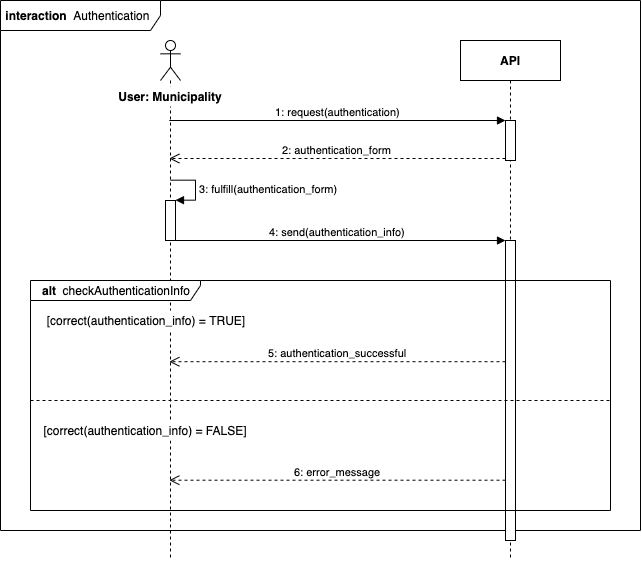

The diagram above was exported from draw.io. Its source (the exported page's mxGraphModel, read from the mxfile embedded in the PNG):
<mxGraphModel dx="1820" dy="1272" grid="1" gridSize="10" guides="1" tooltips="1" connect="1" arrows="1" fold="1" page="1" pageScale="1" pageWidth="1100" pageHeight="850" background="#ffffff" math="0" shadow="0">
  <root>
    <mxCell id="0" />
    <mxCell id="1" parent="0" />
    <mxCell id="Y1CoSFJEu1rjlVGc4ZUV-2" value="&lt;b&gt;&amp;nbsp;interaction&lt;/b&gt;&amp;nbsp; Authentication" style="shape=umlFrame;whiteSpace=wrap;html=1;width=160;height=30;align=left;" vertex="1" parent="1">
      <mxGeometry x="40" y="240" width="640" height="530" as="geometry" />
    </mxCell>
    <mxCell id="Y1CoSFJEu1rjlVGc4ZUV-7" value="" style="shape=umlLifeline;participant=umlActor;perimeter=lifelinePerimeter;whiteSpace=wrap;html=1;container=1;collapsible=0;recursiveResize=0;verticalAlign=top;spacingTop=36;labelBackgroundColor=#ffffff;outlineConnect=0;" vertex="1" parent="1">
      <mxGeometry x="200" y="280" width="20" height="520" as="geometry" />
    </mxCell>
    <mxCell id="Y1CoSFJEu1rjlVGc4ZUV-14" value="" style="html=1;points=[];perimeter=orthogonalPerimeter;fillColor=#ffffff;" vertex="1" parent="Y1CoSFJEu1rjlVGc4ZUV-7">
      <mxGeometry x="5" y="160" width="10" height="40" as="geometry" />
    </mxCell>
    <mxCell id="Y1CoSFJEu1rjlVGc4ZUV-15" value="3: fulfill(authentication_form)" style="edgeStyle=orthogonalEdgeStyle;html=1;align=left;spacingLeft=2;endArrow=block;rounded=0;entryX=1;entryY=0;" edge="1" target="Y1CoSFJEu1rjlVGc4ZUV-14" parent="Y1CoSFJEu1rjlVGc4ZUV-7">
      <mxGeometry relative="1" as="geometry">
        <mxPoint x="10" y="140" as="sourcePoint" />
        <Array as="points">
          <mxPoint x="35" y="140" />
        </Array>
      </mxGeometry>
    </mxCell>
    <mxCell id="Y1CoSFJEu1rjlVGc4ZUV-8" value="&lt;b&gt;API&lt;/b&gt;" style="shape=umlLifeline;perimeter=lifelinePerimeter;whiteSpace=wrap;html=1;container=1;collapsible=0;recursiveResize=0;outlineConnect=0;" vertex="1" parent="1">
      <mxGeometry x="500" y="280" width="100" height="520" as="geometry" />
    </mxCell>
    <mxCell id="Y1CoSFJEu1rjlVGc4ZUV-11" value="" style="html=1;points=[];perimeter=orthogonalPerimeter;fillColor=#ffffff;" vertex="1" parent="Y1CoSFJEu1rjlVGc4ZUV-8">
      <mxGeometry x="45" y="80" width="10" height="40" as="geometry" />
    </mxCell>
    <mxCell id="Y1CoSFJEu1rjlVGc4ZUV-16" value="" style="html=1;points=[];perimeter=orthogonalPerimeter;fillColor=#ffffff;" vertex="1" parent="Y1CoSFJEu1rjlVGc4ZUV-8">
      <mxGeometry x="45" y="200" width="10" height="300" as="geometry" />
    </mxCell>
    <mxCell id="Y1CoSFJEu1rjlVGc4ZUV-9" value="&lt;b&gt;User: Municipality&lt;/b&gt;" style="text;html=1;strokeColor=none;fillColor=#ffffff;align=center;verticalAlign=middle;whiteSpace=wrap;rounded=0;" vertex="1" parent="1">
      <mxGeometry x="135" y="326" width="150" height="20" as="geometry" />
    </mxCell>
    <mxCell id="Y1CoSFJEu1rjlVGc4ZUV-12" value="1: request(authentication)" style="html=1;verticalAlign=bottom;endArrow=block;entryX=0;entryY=0;" edge="1" target="Y1CoSFJEu1rjlVGc4ZUV-11" parent="1" source="Y1CoSFJEu1rjlVGc4ZUV-7">
      <mxGeometry relative="1" as="geometry">
        <mxPoint x="270" y="600" as="sourcePoint" />
      </mxGeometry>
    </mxCell>
    <mxCell id="Y1CoSFJEu1rjlVGc4ZUV-13" value="2: authentication_form" style="html=1;verticalAlign=bottom;endArrow=open;dashed=1;endSize=8;exitX=0;exitY=0.95;" edge="1" source="Y1CoSFJEu1rjlVGc4ZUV-11" parent="1" target="Y1CoSFJEu1rjlVGc4ZUV-7">
      <mxGeometry relative="1" as="geometry">
        <mxPoint x="270" y="676" as="targetPoint" />
      </mxGeometry>
    </mxCell>
    <mxCell id="Y1CoSFJEu1rjlVGc4ZUV-17" value="4: send(authentication_info)" style="html=1;verticalAlign=bottom;endArrow=block;entryX=0;entryY=0;" edge="1" target="Y1CoSFJEu1rjlVGc4ZUV-16" parent="1" source="Y1CoSFJEu1rjlVGc4ZUV-7">
      <mxGeometry relative="1" as="geometry">
        <mxPoint x="475" y="480" as="sourcePoint" />
      </mxGeometry>
    </mxCell>
    <mxCell id="Y1CoSFJEu1rjlVGc4ZUV-18" value="5: authentication_successful" style="html=1;verticalAlign=bottom;endArrow=open;dashed=1;endSize=8;exitX=0;exitY=0.404;exitDx=0;exitDy=0;exitPerimeter=0;" edge="1" source="Y1CoSFJEu1rjlVGc4ZUV-16" parent="1" target="Y1CoSFJEu1rjlVGc4ZUV-7">
      <mxGeometry relative="1" as="geometry">
        <mxPoint x="475" y="556" as="targetPoint" />
        <mxPoint x="540" y="590" as="sourcePoint" />
      </mxGeometry>
    </mxCell>
    <mxCell id="Y1CoSFJEu1rjlVGc4ZUV-23" value="[correct(authentication_info) = TRUE]" style="text;html=1;strokeColor=none;fillColor=#ffffff;align=center;verticalAlign=middle;whiteSpace=wrap;rounded=0;" vertex="1" parent="1">
      <mxGeometry x="80" y="550" width="210" height="20" as="geometry" />
    </mxCell>
    <mxCell id="Y1CoSFJEu1rjlVGc4ZUV-25" value="" style="endArrow=none;dashed=1;html=1;jumpSize=13;endSize=15;strokeWidth=1;" edge="1" parent="1">
      <mxGeometry width="50" height="50" relative="1" as="geometry">
        <mxPoint x="70" y="640" as="sourcePoint" />
        <mxPoint x="650" y="640" as="targetPoint" />
      </mxGeometry>
    </mxCell>
    <mxCell id="Y1CoSFJEu1rjlVGc4ZUV-26" value="[correct(authentication_info) = FALSE]" style="text;html=1;strokeColor=none;fillColor=#ffffff;align=center;verticalAlign=middle;whiteSpace=wrap;rounded=0;" vertex="1" parent="1">
      <mxGeometry x="80" y="660" width="210" height="20" as="geometry" />
    </mxCell>
    <mxCell id="Y1CoSFJEu1rjlVGc4ZUV-27" value="6: error_message" style="html=1;verticalAlign=bottom;endArrow=open;dashed=1;endSize=8;exitX=0;exitY=0.799;exitDx=0;exitDy=0;exitPerimeter=0;" edge="1" parent="1" source="Y1CoSFJEu1rjlVGc4ZUV-16" target="Y1CoSFJEu1rjlVGc4ZUV-7">
      <mxGeometry relative="1" as="geometry">
        <mxPoint x="218.83333333333337" y="622.02" as="targetPoint" />
        <mxPoint x="543" y="840" as="sourcePoint" />
      </mxGeometry>
    </mxCell>
    <mxCell id="Y1CoSFJEu1rjlVGc4ZUV-22" value="&lt;b&gt;alt&amp;nbsp;&lt;/b&gt; checkAuthenticationInfo" style="shape=umlFrame;whiteSpace=wrap;html=1;fillColor=#ffffff;width=170;height=20;" vertex="1" parent="1">
      <mxGeometry x="70" y="520" width="580" height="230" as="geometry" />
    </mxCell>
  </root>
</mxGraphModel>